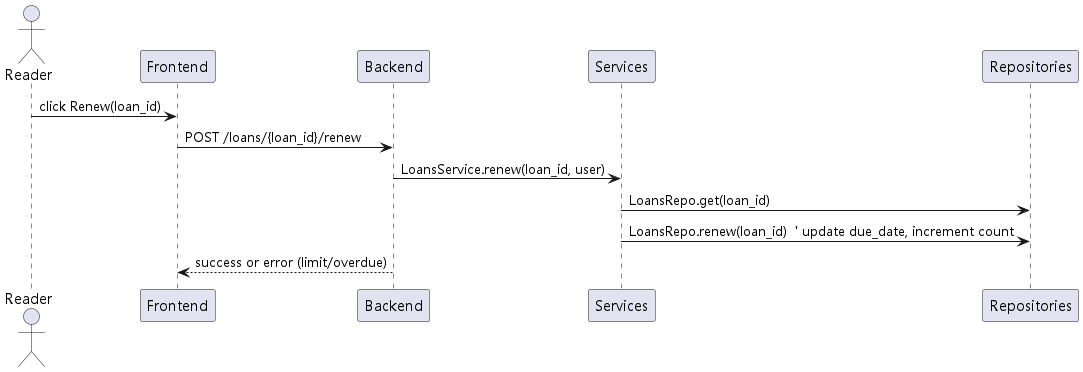

The diagram above was rendered by PlantUML. Its source (embedded in the PNG):
@startuml
!include _skin.iuml
actor Reader
Reader -> Frontend: click Renew(loan_id)
Frontend -> Backend: POST /loans/{loan_id}/renew
Backend -> Services: LoansService.renew(loan_id, user)
Services -> Repositories: LoansRepo.get(loan_id)
Services -> Repositories: LoansRepo.renew(loan_id)  ' update due_date, increment count
Backend --> Frontend: success or error (limit/overdue)
@enduml